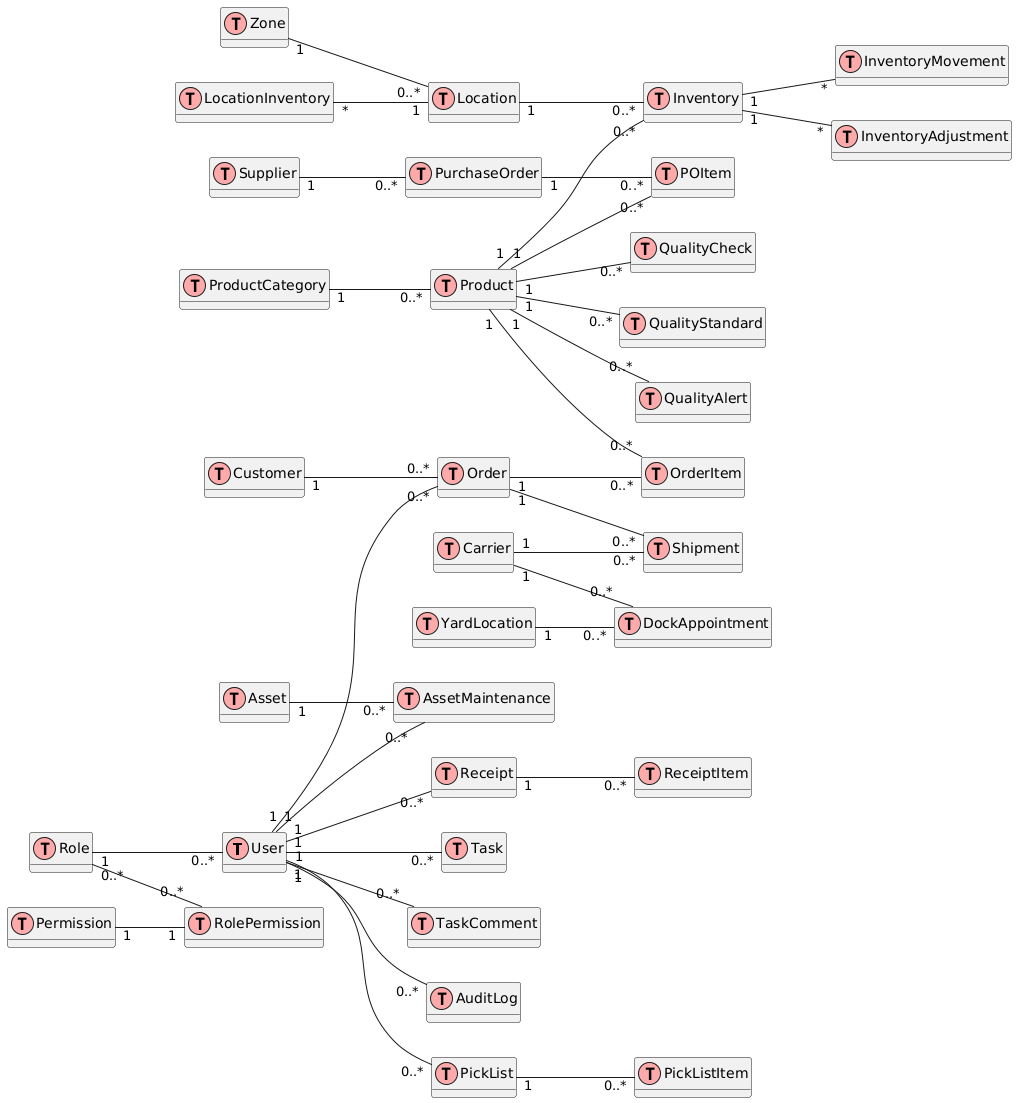

The diagram above was rendered by PlantUML. Its source (embedded in the PNG):
@startuml
!define Table(name,desc) class name as "desc" << (T,#FFAAAA) >>
!define primary_key(x) <u>x</u>
!define foreign_key(x) <i>x</i>
left to right direction
hide methods
hide stereotypes

Table(User, "User")
Table(Role, "Role")
Table(Permission, "Permission")
Table(RolePermission, "RolePermission")
Table(Product, "Product")
Table(ProductCategory, "ProductCategory")
Table(Inventory, "Inventory")
Table(Location, "Location")
Table(Zone, "Zone")
Table(Order, "Order")
Table(OrderItem, "OrderItem")
Table(Customer, "Customer")
Table(PurchaseOrder, "PurchaseOrder")
Table(POItem, "POItem")
Table(Supplier, "Supplier")
Table(QualityCheck, "QualityCheck")
Table(QualityStandard, "QualityStandard")
Table(QualityAlert, "QualityAlert")
Table(Task, "Task")
Table(TaskComment, "TaskComment")
Table(YardLocation, "YardLocation")
Table(DockAppointment, "DockAppointment")
Table(Asset, "Asset")
Table(AssetMaintenance, "AssetMaintenance")
Table(AuditLog, "AuditLog")
Table(PickList, "PickList")
Table(PickListItem, "PickListItem")
Table(Receipt, "Receipt")
Table(ReceiptItem, "ReceiptItem")
Table(Shipment, "Shipment")
Table(Carrier, "Carrier")
Table(LocationInventory, "LocationInventory")
Table(InventoryMovement, "InventoryMovement")
Table(InventoryAdjustment, "InventoryAdjustment")

Inventory "1" -- "*" InventoryAdjustment
Inventory "1" -- "*" InventoryMovement
LocationInventory "*" -- "1" Location
Permission "1" -- "1" RolePermission
User "1" -- "0..*" Order
User "1" -- "0..*" Task
User "1" -- "0..*" TaskComment
User "1" -- "0..*" AuditLog
User "1" -- "0..*" PickList
User "1" -- "0..*" Receipt

User "1" -- "0..*" AssetMaintenance
Role "1" -- "0..*" User
Role "0..*" -- "0..*" RolePermission
Product "1" -- "0..*" Inventory
Product "1" -- "0..*" OrderItem
Product "1" -- "0..*" POItem
Product "1" -- "0..*" QualityCheck
Product "1" -- "0..*" QualityStandard
Product "1" -- "0..*" QualityAlert
ProductCategory "1" -- "0..*" Product
Location "1" -- "0..*" Inventory
Zone "1" -- "0..*" Location
Order "1" -- "0..*" OrderItem
Order "1" -- "0..*" Shipment
Customer "1" -- "0..*" Order
PurchaseOrder "1" -- "0..*" POItem
Supplier "1" -- "0..*" PurchaseOrder
YardLocation "1" -- "0..*" DockAppointment
Asset "1" -- "0..*" AssetMaintenance
PickList "1" -- "0..*" PickListItem
Receipt "1" -- "0..*" ReceiptItem
Carrier "1" -- "0..*" Shipment
Carrier "1" -- "0..*" DockAppointment
@enduml